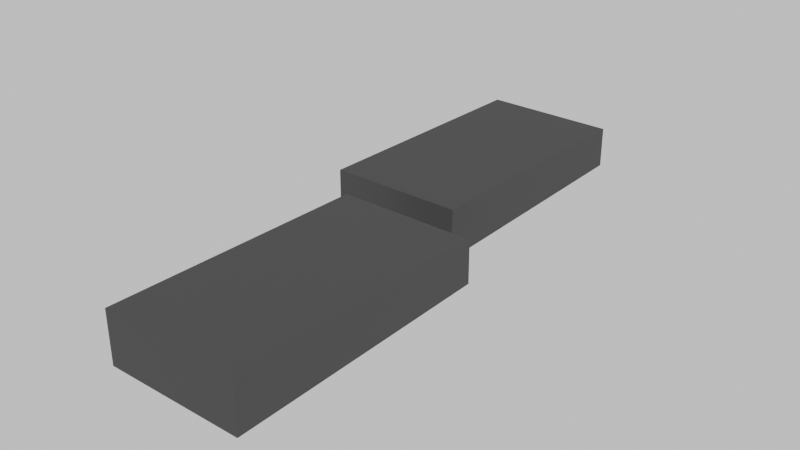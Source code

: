 # Source: broken_convex_shape.blend  (saved by Blender 4.2.66; exported with 4.5.12 LTS)
import bpy
from mathutils import Matrix  # noqa: F401  (used for matrix-valued properties, if any)

bpy.ops.wm.read_factory_settings(use_empty=True)
scene = bpy.context.scene
scene.name = 'Scene'

# ---- collections
col_tower = bpy.data.collections.new('tower'); scene.collection.children.link(col_tower)

# ---- materials (node trees are filled in below, after node groups)
mat_stone = bpy.data.materials.new('stone')

# ---- material node trees
mat_stone.use_nodes = True; mat_stone.node_tree.nodes.clear()
_N = mat_stone.node_tree.nodes; _L = mat_stone.node_tree.links
n0 = _N.new('ShaderNodeBsdfPrincipled'); n0.name = 'Principled BSDF'; n0.location = (10, 300)
n0.inputs[0].default_value = (0.08872, 0.08872, 0.08872, 1.0)
n0.inputs[2].default_value = 1.0
n1 = _N.new('ShaderNodeOutputMaterial'); n1.name = 'Material Output'; n1.location = (300, 300)
_L.new(n0.outputs[0], n1.inputs[0])
n1.is_active_output = True

# ---- world
world_world = bpy.data.worlds.new('World'); scene.world = world_world
world_world.use_nodes = True; world_world.node_tree.nodes.clear()
_N = world_world.node_tree.nodes; _L = world_world.node_tree.links
n0 = _N.new('ShaderNodeOutputWorld'); n0.name = 'World Output'; n0.location = (300, 300)
n1 = _N.new('ShaderNodeBackground'); n1.name = 'Background'; n1.location = (10, 300)
_L.new(n1.outputs[0], n0.inputs[0])
n0.is_active_output = True
world_world.color = (0.2088, 0.2088, 0.2088)
world_world.sun_shadow_jitter_overblur = 0.0

# ---- meshes
me_cube_145 = bpy.data.meshes.new('Cube.145')
me_cube_145.from_pydata([(7.954, 15.45, 2.468), (-7.952, 15.45, 2.468), (7.923, -15.01, 2.944), (7.892, -14.98, -2.948), (7.892, 15.58, -2.471), (-7.889, 15.58, -2.471), (-7.89, -15.02, -2.949), (-7.921, -15.01, 2.944), (0.001088, 15.45, 2.468), (7.938, 0.2174, 2.706), (7.923, 15.51, -0.001295), (-7.921, 15.51, -0.001295), (-7.936, 0.2174, 2.706), (0.001085, -15.01, 2.944), (7.907, -15.0, -0.001873), (0.001085, -15.0, -2.948), (7.892, 0.2968, -2.709), (0.001088, 15.58, -2.471), (-7.889, 0.2788, -2.71), (-7.905, -15.02, -0.002161), (-7.913, 0.2481, -0.001728), (0.001086, 0.2878, -2.709), (7.915, 0.2571, -0.001584), (0.001088, 15.51, -0.001295), (0.001085, -15.01, -0.002017), (0.001086, 0.2174, 2.706), (-3.975, 15.45, 2.468), (7.931, -7.399, 2.825), (7.907, 15.55, -1.236), (-7.905, 15.55, -1.236), (-7.928, -7.399, 2.825), (-3.96, -15.01, 2.944), (7.899, -14.99, -1.475), (-3.944, -15.01, -2.949), (7.892, 7.938, -2.59), (-3.944, 15.58, -2.471), (-7.89, -7.371, -2.829), (-7.913, -15.02, 1.471), (3.978, 15.45, 2.468), (7.946, 7.833, 2.587), (7.938, 15.48, 1.233), (-7.936, 15.48, 1.233), (-7.944, 7.833, 2.587), (3.962, -15.01, 2.944), (7.915, -15.01, 1.471), (3.946, -14.99, -2.948), (7.892, -7.344, -2.829), (3.946, 15.58, -2.471), (-7.889, 7.929, -2.59), (-7.897, -15.02, -1.475), (-7.909, -7.385, -0.001944), (-7.917, 7.881, -0.001512), (-7.925, 0.2328, 1.352), (-7.901, 0.2635, -1.356), (0.001087, 7.933, -2.59), (0.001086, -7.357, -2.829), (3.946, 0.2923, -2.709), (-3.944, 0.2833, -2.71), (7.903, 0.277, -1.355), (7.927, 0.2373, 1.352), (7.919, 7.885, -0.00144), (7.911, -7.371, -0.001729), (-3.96, 15.51, -0.001295), (3.962, 15.51, -0.001295), (0.001088, 15.48, 1.233), (0.001088, 15.55, -1.236), (0.001085, -15.01, -1.475), (0.001085, -15.01, 1.471), (3.954, -15.0, -0.001945), (-3.952, -15.01, -0.002089), (0.001086, -7.399, 2.825), (0.001087, 7.833, 2.587), (3.97, 0.2174, 2.706), (-3.968, 0.2174, 2.706), (-3.971, 7.833, 2.587), (3.974, 7.833, 2.587), (3.966, -7.399, 2.825), (-3.956, -15.01, 1.471), (3.958, -15.01, 1.471), (3.95, -15.0, -1.475), (3.954, 15.55, -1.236), (3.97, 15.48, 1.233), (-3.968, 15.48, 1.233), (7.921, -7.385, 1.412), (7.933, 7.859, 1.293), (7.905, 7.912, -1.296), (-3.944, -7.364, -2.829), (3.946, -7.351, -2.829), (3.946, 7.935, -2.59), (-7.903, 7.905, -1.296), (-7.93, 7.857, 1.293), (-7.919, -7.392, 1.412), (-7.899, -7.378, -1.416), (-3.944, 7.931, -2.59), (7.901, -7.358, -1.415), (-3.952, 15.55, -1.236), (-3.948, -15.01, -1.475), (-3.964, -7.399, 2.825)], [], [(97, 30, 7, 31), (96, 49, 6, 33), (95, 35, 5, 29), (94, 32, 3, 46), (93, 48, 5, 35), (92, 36, 6, 49), (91, 50, 19, 37), (90, 51, 20, 52), (89, 48, 18, 53), (88, 54, 17, 47), (87, 55, 21, 56), (86, 36, 18, 57), (85, 58, 16, 34), (84, 59, 22, 60), (83, 44, 14, 61), (82, 62, 11, 41), (81, 63, 23, 64), (80, 47, 17, 65), (79, 66, 15, 45), (78, 67, 24, 68), (77, 37, 19, 69), (76, 70, 13, 43), (75, 71, 25, 72), (74, 42, 12, 73), (71, 74, 73, 25), (8, 26, 74, 71), (26, 1, 42, 74), (39, 75, 72, 9), (0, 38, 75, 39), (38, 8, 71, 75), (27, 76, 43, 2), (9, 72, 76, 27), (72, 25, 70, 76), (67, 77, 69, 24), (13, 31, 77, 67), (31, 7, 37, 77), (44, 78, 68, 14), (2, 43, 78, 44), (43, 13, 67, 78), (32, 79, 45, 3), (14, 68, 79, 32), (68, 24, 66, 79), (63, 80, 65, 23), (10, 28, 80, 63), (28, 4, 47, 80), (38, 81, 64, 8), (0, 40, 81, 38), (40, 10, 63, 81), (26, 82, 41, 1), (8, 64, 82, 26), (64, 23, 62, 82), (59, 83, 61, 22), (9, 27, 83, 59), (27, 2, 44, 83), (40, 84, 60, 10), (0, 39, 84, 40), (39, 9, 59, 84), (28, 85, 34, 4), (10, 60, 85, 28), (60, 22, 58, 85), (55, 86, 57, 21), (15, 33, 86, 55), (33, 6, 36, 86), (46, 87, 56, 16), (3, 45, 87, 46), (45, 15, 55, 87), (34, 88, 47, 4), (16, 56, 88, 34), (56, 21, 54, 88), (51, 89, 53, 20), (11, 29, 89, 51), (29, 5, 48, 89), (42, 90, 52, 12), (1, 41, 90, 42), (41, 11, 51, 90), (30, 91, 37, 7), (12, 52, 91, 30), (52, 20, 50, 91), (50, 92, 49, 19), (20, 53, 92, 50), (53, 18, 36, 92), (54, 93, 35, 17), (21, 57, 93, 54), (57, 18, 48, 93), (58, 94, 46, 16), (22, 61, 94, 58), (61, 14, 32, 94), (62, 95, 29, 11), (23, 65, 95, 62), (65, 17, 35, 95), (66, 96, 33, 15), (24, 69, 96, 66), (69, 19, 49, 96), (70, 97, 31, 13), (25, 73, 97, 70), (73, 12, 30, 97)])
_uv = me_cube_145.uv_layers.new(name='UVMap')
_uv.uv.foreach_set('vector', [0.0, 0.0, 0.0, 0.0, 0.0, 0.0, 0.0, 0.0, 0.0, 0.0, 0.0, 0.0, 0.0, 0.0, 0.0, 0.0, 0.0, 0.0, 0.0, 0.0, 0.0, 0.0, 0.0, 0.0, 0.0, 0.0, 0.0, 0.0, 0.0, 0.0, 0.0, 0.0, 0.0, 0.0, 0.0, 0.0, 0.0, 0.0, 0.0, 0.0, 0.0, 0.0, 0.0, 0.0, 0.0, 0.0, 0.0, 0.0, 0.0, 0.0, 0.0, 0.0, 0.0, 0.0, 0.0, 0.0, 0.0, 0.0, 0.0, 0.0, 0.0, 0.0, 0.0, 0.0, 0.0, 0.0, 0.0, 0.0, 0.0, 0.0, 0.0, 0.0, 0.0, 0.0, 0.0, 0.0, 0.0, 0.0, 0.0, 0.0, 0.0, 0.0, 0.0, 0.0, 0.0, 0.0, 0.0, 0.0, 0.0, 0.0, 0.0, 0.0, 0.0, 0.0, 0.0, 0.0, 0.0, 0.0, 0.0, 0.0, 0.0, 0.0, 0.0, 0.0, 0.0, 0.0, 0.0, 0.0, 0.0, 0.0, 0.0, 0.0, 0.0, 0.0, 0.0, 0.0, 0.0, 0.0, 0.0, 0.0, 0.0, 0.0, 0.0, 0.0, 0.0, 0.0, 0.0, 0.0, 0.0, 0.0, 0.0, 0.0, 0.0, 0.0, 0.0, 0.0, 0.0, 0.0, 0.0, 0.0, 0.0, 0.0, 0.0, 0.0, 0.0, 0.0, 0.0, 0.0, 0.0, 0.0, 0.0, 0.0, 0.0, 0.0, 0.0, 0.0, 0.0, 0.0, 0.0, 0.0, 0.0, 0.0, 0.0, 0.0, 0.0, 0.0, 0.0, 0.0, 0.0, 0.0, 0.0, 0.0, 0.0, 0.0, 0.0, 0.0, 0.0, 0.0, 0.0, 0.0, 0.0, 0.0, 0.0, 0.0, 0.0, 0.0, 0.0, 0.0, 0.0, 0.0, 0.0, 0.0, 0.0, 0.0, 0.0, 0.0, 0.0, 0.0, 0.0, 0.0, 0.0, 0.0, 0.0, 0.0, 0.0, 0.0, 0.0, 0.0, 0.0, 0.0, 0.0, 0.0, 0.0, 0.0, 0.0, 0.0, 0.0, 0.0, 0.0, 0.0, 0.0, 0.0, 0.0, 0.0, 0.0, 0.0, 0.0, 0.0, 0.0, 0.0, 0.0, 0.0, 0.0, 0.0, 0.0, 0.0, 0.0, 0.0, 0.0, 0.0, 0.0, 0.0, 0.0, 0.0, 0.0, 0.0, 0.0, 0.0, 0.0, 0.0, 0.0, 0.0, 0.0, 0.0, 0.0, 0.0, 0.0, 0.0, 0.0, 0.0, 0.0, 0.0, 0.0, 0.0, 0.0, 0.0, 0.0, 0.0, 0.0, 0.0, 0.0, 0.0, 0.0, 0.0, 0.0, 0.0, 0.0, 0.0, 0.0, 0.0, 0.0, 0.0, 0.0, 0.0, 0.0, 0.0, 0.0, 0.0, 0.0, 0.0, 0.0, 0.0, 0.0, 0.0, 0.0, 0.0, 0.0, 0.0, 0.0, 0.0, 0.0, 0.0, 0.0, 0.0, 0.0, 0.0, 0.0, 0.0, 0.0, 0.0, 0.0, 0.0, 0.0, 0.0, 0.0, 0.0, 0.0, 0.0, 0.0, 0.0, 0.0, 0.0, 0.0, 0.0, 0.0, 0.0, 0.0, 0.0, 0.0, 0.0, 0.0, 0.0, 0.0, 0.0, 0.0, 0.0, 0.0, 0.0, 0.0, 0.0, 0.0, 0.0, 0.0, 0.0, 0.0, 0.0, 0.0, 0.0, 0.0, 0.0, 0.0, 0.0, 0.0, 0.0, 0.0, 0.0, 0.0, 0.0, 0.0, 0.0, 0.0, 0.0, 0.0, 0.0, 0.0, 0.0, 0.0, 0.0, 0.0, 0.0, 0.0, 0.0, 0.0, 0.0, 0.0, 0.0, 0.0, 0.0, 0.0, 0.0, 0.0, 0.0, 0.0, 0.0, 0.0, 0.0, 0.0, 0.0, 0.0, 0.0, 0.0, 0.0, 0.0, 0.0, 0.0, 0.0, 0.0, 0.0, 0.0, 0.0, 0.0, 0.0, 0.0, 0.0, 0.0, 0.0, 0.0, 0.0, 0.0, 0.0, 0.0, 0.0, 0.0, 0.0, 0.0, 0.0, 0.0, 0.0, 0.0, 0.0, 0.0, 0.0, 0.0, 0.0, 0.0, 0.0, 0.0, 0.0, 0.0, 0.0, 0.0, 0.0, 0.0, 0.0, 0.0, 0.0, 0.0, 0.0, 0.0, 0.0, 0.0, 0.0, 0.0, 0.0, 0.0, 0.0, 0.0, 0.0, 0.0, 0.0, 0.0, 0.0, 0.0, 0.0, 0.0, 0.0, 0.0, 0.0, 0.0, 0.0, 0.0, 0.0, 0.0, 0.0, 0.0, 0.0, 0.0, 0.0, 0.0, 0.0, 0.0, 0.0, 0.0, 0.0, 0.0, 0.0, 0.0, 0.0, 0.0, 0.0, 0.0, 0.0, 0.0, 0.0, 0.0, 0.0, 0.0, 0.0, 0.0, 0.0, 0.0, 0.0, 0.0, 0.0, 0.0, 0.0, 0.0, 0.0, 0.0, 0.0, 0.0, 0.0, 0.0, 0.0, 0.0, 0.0, 0.0, 0.0, 0.0, 0.0, 0.0, 0.0, 0.0, 0.0, 0.0, 0.0, 0.0, 0.0, 0.0, 0.0, 0.0, 0.0, 0.0, 0.0, 0.0, 0.0, 0.0, 0.0, 0.0, 0.0, 0.0, 0.0, 0.0, 0.0, 0.0, 0.0, 0.0, 0.0, 0.0, 0.0, 0.0, 0.0, 0.0, 0.0, 0.0, 0.0, 0.0, 0.0, 0.0, 0.0, 0.0, 0.0, 0.0, 0.0, 0.0, 0.0, 0.0, 0.0, 0.0, 0.0, 0.0, 0.0, 0.0, 0.0, 0.0, 0.0, 0.0, 0.0, 0.0, 0.0, 0.0, 0.0, 0.0, 0.0, 0.0, 0.0, 0.0, 0.0, 0.0, 0.0, 0.0, 0.0, 0.0, 0.0, 0.0, 0.0, 0.0, 0.0, 0.0, 0.0, 0.0, 0.0, 0.0, 0.0, 0.0, 0.0, 0.0, 0.0, 0.0, 0.0, 0.0, 0.0, 0.0, 0.0, 0.0, 0.0, 0.0, 0.0, 0.0, 0.0, 0.0, 0.0, 0.0, 0.0, 0.0, 0.0, 0.0, 0.0, 0.0, 0.0, 0.0, 0.0, 0.0, 0.0, 0.0, 0.0, 0.0, 0.0, 0.0, 0.0, 0.0, 0.0, 0.0, 0.0, 0.0, 0.0, 0.0, 0.0, 0.0, 0.0, 0.0, 0.0, 0.0, 0.0, 0.0, 0.0, 0.0, 0.0, 0.0, 0.0, 0.0, 0.0, 0.0, 0.0, 0.0, 0.0, 0.0, 0.0, 0.0, 0.0, 0.0, 0.0, 0.0, 0.0, 0.0, 0.0, 0.0, 0.0, 0.0, 0.0, 0.0, 0.0, 0.0, 0.0, 0.0, 0.0, 0.0, 0.0, 0.0, 0.0, 0.0, 0.0, 0.0, 0.0, 0.0, 0.0, 0.0, 0.0, 0.0, 0.0, 0.0, 0.0, 0.0, 0.0, 0.0, 0.0, 0.0, 0.0, 0.0, 0.0, 0.0, 0.0, 0.0, 0.0, 0.0, 0.0, 0.0, 0.0, 0.0, 0.0, 0.0, 0.0, 0.0, 0.0, 0.0, 0.0, 0.0, 0.0, 0.0, 0.0, 0.0, 0.0, 0.0, 0.0, 0.0, 0.0, 0.0, 0.0, 0.0, 0.0, 0.0, 0.0, 0.0, 0.0, 0.0, 0.0, 0.0, 0.0, 0.0, 0.0, 0.0, 0.0, 0.0, 0.0, 0.0, 0.0, 0.0, 0.0, 0.0, 0.0, 0.0, 0.0, 0.0, 0.0, 0.0, 0.0, 0.0, 0.0, 0.0, 0.0, 0.0, 0.0, 0.0, 0.0, 0.0, 0.0, 0.0, 0.0])
me_cube_145.materials.append(mat_stone)
me_cube_145.update()
me_cube_013 = bpy.data.meshes.new('Cube.013')
me_cube_013.from_pydata([(7.954, 15.45, 2.468), (-7.952, 15.45, 2.468), (7.923, -15.01, 2.944), (7.892, -14.98, -2.948), (7.892, 15.58, -2.471), (-7.889, 15.58, -2.471), (-7.89, -15.02, -2.949), (-7.921, -15.01, 2.944)], [], [(4, 5, 1, 0), (5, 4, 3, 6), (2, 0, 1, 7), (6, 7, 1, 5), (6, 3, 2, 7), (3, 4, 0, 2)])
_uv = me_cube_013.uv_layers.new(name='UVMap')
_uv.uv.foreach_set('vector', [0.0, 0.0, 0.0, 0.0, 0.0, 0.0, 0.0, 0.0, 0.0, 0.0, 0.0, 0.0, 0.0, 0.0, 0.0, 0.0, 0.0, 0.0, 0.0, 0.0, 0.0, 0.0, 0.0, 0.0, 0.0, 0.0, 0.0, 0.0, 0.0, 0.0, 0.0, 0.0, 0.0, 0.0, 0.0, 0.0, 0.0, 0.0, 0.0, 0.0, 0.0, 0.0, 0.0, 0.0, 0.0, 0.0, 0.0, 0.0])
me_cube_013.materials.append(mat_stone)
me_cube_013.update()

# ---- objects
ob_subdivided = bpy.data.objects.new('subdivided', me_cube_145)
ob_simple = bpy.data.objects.new('simple', me_cube_013)

# ---- transforms, parenting, visibility, modifiers, constraints
ob_subdivided.location = (3.999, 39.48, 3.502)
ob_simple.location = (11.0, 2.481, 5.502)

# ---- collection membership
col_tower.objects.link(ob_subdivided)
col_tower.objects.link(ob_simple)

# ---- scene / render settings (as saved in the file)
scene.frame_start = 1; scene.frame_end = 250; scene.frame_set(0)
scene.render.engine = 'BLENDER_EEVEE_NEXT'
bpy.context.view_layer.update()

# ---- added for rendering (the .blend has no active camera): camera
cam_auto = bpy.data.cameras.new('AutoCamera')
cam_auto.lens = 50.0
cam_auto.sensor_width = 36.0
cam_auto.clip_end = 1166.01
ob_auto_camera = bpy.data.objects.new('AutoCamera', cam_auto)
scene.collection.objects.link(ob_auto_camera)
ob_auto_camera.location = (73.9398, -58.4678, 57.6516)
ob_auto_camera.rotation_euler = (1.09748, -7.21219e-08, 0.694738)
scene.camera = ob_auto_camera
bpy.context.view_layer.update()
